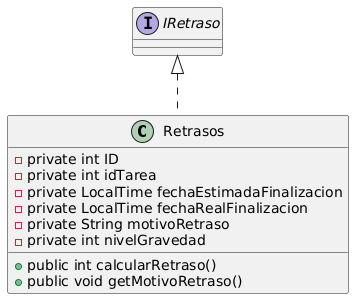

The diagram above was rendered by PlantUML. Its source (embedded in the PNG):
@startuml
class Retrasos implements IRetraso{

   - private int ID
   - private int idTarea
   - private LocalTime fechaEstimadaFinalizacion
   - private LocalTime fechaRealFinalizacion
   - private String motivoRetraso
   - private int nivelGravedad
   + public int calcularRetraso()
   + public void getMotivoRetraso()

}
@enduml